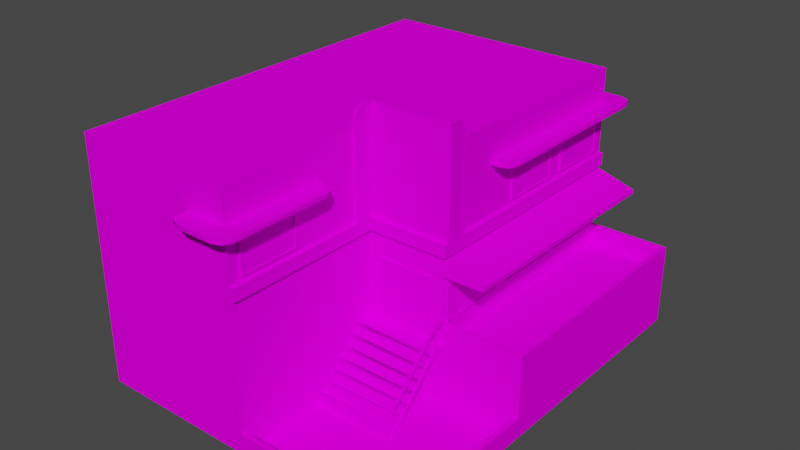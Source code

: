 # Source: house11neon.blend  (saved by Blender 2.92.15; exported with 4.5.12 LTS)
import bpy
from mathutils import Matrix  # noqa: F401  (used for matrix-valued properties, if any)

bpy.ops.wm.read_factory_settings(use_empty=True)
scene = bpy.context.scene
scene.name = 'Scene'

# ---- collections
col_collection = bpy.data.collections.new('Collection'); scene.collection.children.link(col_collection)

# ---- images (referenced by path relative to the original .blend; pixels are not part of the script)
import os
ASSET_DIR = os.environ.get("B2B_ASSET_DIR", "")  # directory of the original .blend (textures are referenced by path, not embedded)
HERE = os.path.dirname(os.path.abspath(__file__))  # packed textures are extracted next to this script under _unpacked/

def load_image(name, relpath, width, height, colorspace="sRGB"):
    """Load a texture the original file referenced (path relative to the .blend, or extracted next to this script)."""
    p = next((c for c in (os.path.join(HERE, relpath), os.path.join(ASSET_DIR, relpath)) if relpath and os.path.exists(c)), "")
    if p:
        img = bpy.data.images.load(p, check_existing=True)
        img.name = name
    else:  # same state as the original file: an image datablock whose file is absent (Cycles renders it pink)
        img = bpy.data.images.new(name, width, height)
        img.source = "FILE"
        img.filepath = "//" + (relpath or name)
    img.colorspace_settings.name = colorspace
    return img
img_miamiatlas_________png = load_image('MiamiAtlas отладка.png', 'MiamiAtlas отладка.png', 1024, 1024, 'sRGB')

# ---- materials (node trees are filled in below, after node groups)
mat_material = bpy.data.materials.new('Material')
mat_material.alpha_threshold = 0.0
mat_material.use_backface_culling = True
mat_material.use_transparent_shadow = False
mat_material.line_color = (0.0, 0.0, 0.0, 1.0)
mat_house11 = bpy.data.materials.new('house11')
mat_house11.use_backface_culling = True
mat_house11.use_transparent_shadow = False

# ---- node groups
ng_auto_smooth = bpy.data.node_groups.new('Auto Smooth', 'GeometryNodeTree')
_s = ng_auto_smooth.interface.new_socket(name='Geometry', in_out='OUTPUT', socket_type='NodeSocketGeometry')
_s = ng_auto_smooth.interface.new_socket(name='Geometry', in_out='INPUT', socket_type='NodeSocketGeometry')
_s = ng_auto_smooth.interface.new_socket(name='Angle', in_out='INPUT', socket_type='NodeSocketFloat')
_s.subtype = 'ANGLE'
_s.min_value = 0.0
_s.max_value = 3.142
ng_auto_smooth.is_modifier = True
_N = ng_auto_smooth.nodes; _L = ng_auto_smooth.links
n0 = _N.new('NodeGroupOutput'); n0.name = 'Group Output'; n0.location = (480, -100)
n1 = _N.new('NodeGroupInput'); n1.name = 'Group Input'; n1.location = (-420, -300)
n2 = _N.new('NodeGroupInput'); n2.name = 'Group Input.001'; n2.location = (-60, -100)
n3 = _N.new('GeometryNodeSetShadeSmooth'); n3.name = 'Set Shade Smooth'; n3.location = (120, -100)
n3.domain = 'EDGE'
n4 = _N.new('GeometryNodeSetShadeSmooth'); n4.name = 'Set Shade Smooth.001'; n4.location = (300, -100)
n5 = _N.new('GeometryNodeInputMeshEdgeAngle'); n5.name = 'Edge Angle'; n5.location = (-420, -220)
n6 = _N.new('GeometryNodeInputEdgeSmooth'); n6.name = 'Is Edge Smooth'; n6.location = (-60, -160)
n7 = _N.new('GeometryNodeInputShadeSmooth'); n7.name = 'Is Face Smooth'; n7.location = (-240, -340)
n8 = _N.new('FunctionNodeBooleanMath'); n8.name = 'Boolean Math'; n8.location = (-60, -220)
n9 = _N.new('FunctionNodeCompare'); n9.name = 'Compare'; n9.location = (-240, -180)
n9.operation = 'LESS_EQUAL'
_L.new(n5.outputs[0], n9.inputs[0])
_L.new(n4.outputs[0], n0.inputs[0])
_L.new(n1.outputs[1], n9.inputs[1])
_L.new(n9.outputs[0], n8.inputs[0])
_L.new(n7.outputs[0], n8.inputs[1])
_L.new(n2.outputs[0], n3.inputs[0])
_L.new(n6.outputs[0], n3.inputs[1])
_L.new(n3.outputs[0], n4.inputs[0])
_L.new(n8.outputs[0], n3.inputs[2])
n0.is_active_output = True

# ---- material node trees
mat_material.use_nodes = True; mat_material.node_tree.nodes.clear()
_N = mat_material.node_tree.nodes; _L = mat_material.node_tree.links
n0 = _N.new('ShaderNodeOutputMaterial'); n0.name = 'Material Output'; n0.location = (300, 300)
n1 = _N.new('ShaderNodeBsdfPrincipled'); n1.name = 'Principled BSDF'; n1.location = (10, 300)
n1.distribution = 'GGX'
n1.subsurface_method = 'BURLEY'
n1.inputs[2].default_value = 0.4
n1.inputs[3].default_value = 1.45
n1.inputs[13].default_value = 0.0
n1.inputs[27].default_value = (0.0, 0.0, 0.0, 1.0)
n1.inputs[28].default_value = 1.0
_L.new(n1.outputs[0], n0.inputs[0])
n0.is_active_output = True
mat_house11.use_nodes = True; mat_house11.node_tree.nodes.clear()
_N = mat_house11.node_tree.nodes; _L = mat_house11.node_tree.links
n0 = _N.new('ShaderNodeBsdfPrincipled'); n0.name = 'Principled BSDF'; n0.location = (10, 300)
n0.distribution = 'GGX'
n0.subsurface_method = 'BURLEY'
n0.inputs[3].default_value = 1.45
n0.inputs[13].default_value = 0.0
n0.inputs[27].default_value = (0.0, 0.0, 0.0, 1.0)
n0.inputs[28].default_value = 1.0
n1 = _N.new('ShaderNodeOutputMaterial'); n1.name = 'Material Output'; n1.location = (300, 300)
n2 = _N.new('ShaderNodeTexImage'); n2.name = 'Image Texture'; n2.location = (-315, 231)
n2.image = img_miamiatlas_________png
_L.new(n0.outputs[0], n1.inputs[0])
_L.new(n2.outputs[0], n0.inputs[0])
n1.is_active_output = True

# ---- world
world_world = bpy.data.worlds.new('World'); scene.world = world_world
world_world.use_nodes = True; world_world.node_tree.nodes.clear()
_N = world_world.node_tree.nodes; _L = world_world.node_tree.links
n0 = _N.new('ShaderNodeOutputWorld'); n0.name = 'World Output'; n0.location = (300, 300)
n1 = _N.new('ShaderNodeBackground'); n1.name = 'Background'; n1.location = (10, 300)
n1.inputs[0].default_value = (0.05088, 0.05088, 0.05088, 1.0)
_L.new(n1.outputs[0], n0.inputs[0])
n0.is_active_output = True
world_world.color = (0.05088, 0.05088, 0.05088)
world_world.use_sun_shadow = False
world_world.sun_shadow_jitter_overblur = 0.0

# ---- meshes
me_cube = bpy.data.meshes.new('Cube')
me_cube.from_pydata([(4.0, 5.245e-07, 4.0), (4.0, 1.5, -2.186e-08), (8.0, 1.5, 4.0), (8.0, 8.742e-07, 4.0), (8.0, 1.5, -2.186e-08), (8.0, 6.994e-07, 2.675e-14), (4.0, 2.623e-07, 10.0), (8.0, 6.12e-07, 10.0), (4.0, 1.5, 10.0), (8.0, 1.5, 10.0), (0.0, -8.742e-08, 10.0), (0.1, 0.0, 4.371e-08), (0.1, -2.186e-08, 1.5), (0.1, 0.5, 1.5), (-7.55e-08, 0.5, 3.775e-08), (-2.782e-08, -2.186e-08, 1.5), (-7.55e-08, 0.5, 1.5), (0.1, -1.093e-07, 2.5), (0.1, 0.5, 2.5), (0.1, -1.311e-07, 4.0), (0.1, 0.5, 4.0), (-2.782e-08, -4.967e-08, 2.5), (-7.55e-08, 0.5, 2.5), (-2.782e-08, -1.311e-07, 4.0), (-7.55e-08, 0.5, 4.0), (4.0, 3.409e-07, 4.371e-08), (4.0, 0.5, 3.775e-08), (4.0, 3.803e-07, 0.1), (4.0, 0.5, 0.1), (0.1, 0.5, 3.775e-08), (0.1, 4.808e-08, 0.1), (0.1, 0.5, 0.1), (2.0, 8.742e-08, 10.0), (2.0, 3.497e-07, 4.0), (4.0, 6.0, 1.748e-07), (8.0, 6.0, 1.748e-07), (8.0, 6.0, 4.0), (8.0, 6.0, 10.0), (4.0, 6.0, 10.0), (2.0, 6.0, 10.0), (-1.59e-07, 1.5, 4.0), (-2.066e-07, 2.0, 4.0), (-1.59e-07, 1.5, 10.0), (-2.066e-07, 2.0, 10.0), (2.0, 1.5, 4.0), (2.0, 2.0, 4.0), (2.0, 1.5, 4.1), (2.0, 2.0, 4.1), (0.1, 1.5, 4.0), (0.1, 2.0, 4.0), (0.1, 1.5, 4.1), (0.1, 2.0, 4.1), (2.0, 1.5, 9.9), (2.0, 2.0, 9.9), (2.0, 1.5, 10.0), (2.0, 2.0, 10.0), (0.1, 1.5, 9.9), (0.1, 2.0, 9.9), (0.1, 1.5, 10.0), (0.1, 2.0, 10.0), (2.0, 2.0, 5.9), (2.0, 3.0, 5.9), (2.0, 3.0, 4.1), (2.0, 2.0, 6.1), (2.0, 2.0, 7.9), (2.0, 3.0, 7.9), (2.0, 3.0, 6.1), (2.0, 2.0, 8.1), (2.0, 3.0, 9.9), (2.0, 3.0, 8.1), (1.95, 2.05, 4.15), (1.95, 2.05, 5.85), (1.95, 2.95, 4.15), (1.95, 2.95, 5.85), (1.95, 2.05, 7.85), (1.95, 2.05, 6.15), (1.95, 2.95, 6.15), (1.95, 2.95, 7.85), (1.95, 2.05, 9.85), (1.95, 2.05, 8.15), (1.95, 2.95, 8.15), (1.95, 2.95, 9.85), (1.95, 2.0, 4.1), (1.95, 2.0, 5.9), (1.95, 3.0, 4.1), (1.95, 3.0, 5.9), (1.95, 2.0, 7.9), (1.95, 2.0, 6.1), (1.95, 3.0, 6.1), (1.95, 3.0, 7.9), (1.95, 2.0, 9.9), (1.95, 2.0, 8.1), (1.95, 3.0, 8.1), (1.95, 3.0, 9.9), (1.975, 2.05, 4.15), (1.975, 2.05, 5.85), (1.975, 2.95, 4.15), (1.975, 2.95, 5.85), (1.975, 2.05, 7.85), (1.975, 2.05, 6.15), (1.975, 2.95, 6.15), (1.975, 2.95, 7.85), (1.975, 2.05, 9.85), (1.975, 2.05, 8.15), (1.975, 2.95, 8.15), (1.975, 2.95, 9.85), (2.0, 3.2, 4.0), (2.0, 3.5, 4.0), (2.0, 3.2, 10.0), (2.0, 3.5, 10.0), (1.0, 3.2, 4.0), (1.0, 3.2, 10.0), (2.0, 3.1, 10.0), (2.0, 3.1, 4.0), (1.0, 3.1, 10.0), (1.0, 3.1, 4.0), (4.0, 4.0, 0.3), (4.0, 4.0, 1.8), (4.0, 5.0, 1.8), (4.0, 5.0, 0.3), (3.95, 4.05, 0.35), (3.95, 4.05, 1.75), (3.95, 4.95, 0.35), (3.95, 4.95, 1.75), (3.95, 4.0, 0.3), (3.95, 4.0, 1.8), (3.95, 5.0, 0.3), (3.95, 5.0, 1.8), (3.975, 4.05, 0.35), (3.975, 4.05, 1.75), (3.975, 4.95, 0.35), (3.975, 4.95, 1.75), (2.0, 4.0, 6.3), (2.0, 4.0, 7.8), (2.0, 5.0, 7.8), (2.0, 5.0, 6.3), (2.0, 4.0, 8.2), (2.0, 4.0, 9.7), (2.0, 5.0, 9.7), (2.0, 5.0, 8.2), (1.95, 4.05, 7.75), (1.95, 4.05, 6.35), (1.95, 4.95, 6.35), (1.95, 4.95, 7.75), (1.95, 4.05, 9.65), (1.95, 4.05, 8.25), (1.95, 4.95, 8.25), (1.95, 4.95, 9.65), (1.95, 4.0, 7.8), (1.95, 4.0, 6.3), (1.95, 5.0, 6.3), (1.95, 5.0, 7.8), (1.95, 4.0, 9.7), (1.95, 4.0, 8.2), (1.95, 5.0, 8.2), (1.95, 5.0, 9.7), (1.975, 4.05, 7.75), (1.975, 4.05, 6.35), (1.975, 4.95, 6.35), (1.975, 4.95, 7.75), (1.975, 4.05, 9.65), (1.975, 4.05, 8.25), (1.975, 4.95, 8.25), (1.975, 4.95, 9.65), (4.0, 5.1, -0.5), (4.0, 5.2, -0.5), (4.0, 5.1, 2.384e-07), (4.0, 5.2, 2.384e-07), (3.5, 5.1, 2.384e-07), (3.5, 5.2, 2.384e-07), (5.0, 5.1, 2.384e-07), (5.0, 5.2, 2.384e-07), (4.0, 5.2, 2.5), (4.0, 5.1, 2.5), (3.5, 5.1, -0.2), (3.8, 5.1, -0.5), (3.588, 5.1, -0.4121), (3.8, 5.2, -0.5), (3.5, 5.2, -0.2), (3.588, 5.2, -0.4121), (4.7, 5.1, -0.5), (5.0, 5.1, -0.2), (4.912, 5.1, -0.4121), (5.0, 5.2, -0.2), (4.7, 5.2, -0.5), (4.912, 5.2, -0.4121), (3.8, 5.1, 2.5), (3.5, 5.1, 2.2), (3.588, 5.1, 2.412), (3.5, 5.2, 2.2), (3.8, 5.2, 2.5), (3.588, 5.2, 2.412), (3.699, 1.5, 4.0), (2.299, 1.5, 4.0), (2.299, 3.0, 4.0), (3.699, 3.0, 4.0), (3.649, 1.55, 3.95), (2.349, 1.55, 3.95), (3.649, 2.95, 3.95), (2.349, 2.95, 3.95), (3.699, 1.5, 3.95), (2.299, 1.5, 3.95), (3.699, 3.0, 3.95), (2.299, 3.0, 3.95), (2.349, 1.55, 3.975), (3.649, 2.95, 3.975), (2.349, 2.95, 3.975), (2.0, 5.1, 10.0), (2.0, 5.2, 10.0), (2.0, 5.1, 10.5), (2.0, 5.2, 10.5), (1.5, 5.1, 10.0), (1.5, 5.2, 10.0), (3.0, 5.1, 10.0), (3.0, 5.2, 10.0), (2.0, 5.1, 5.5), (2.0, 5.2, 5.5), (4.0, 1.5, 3.6), (4.0, 1.4, 3.6), (1.8, 5.1, 10.5), (1.5, 5.1, 10.2), (1.588, 5.1, 10.41), (1.5, 5.2, 10.2), (1.8, 5.2, 10.5), (1.588, 5.2, 10.41), (3.0, 5.1, 10.2), (2.7, 5.1, 10.5), (2.912, 5.1, 10.41), (2.7, 5.2, 10.5), (3.0, 5.2, 10.2), (2.912, 5.2, 10.41), (1.8, 5.2, 5.5), (1.5, 5.2, 5.8), (1.588, 5.2, 5.588), (1.5, 5.1, 5.8), (1.8, 5.1, 5.5), (1.588, 5.1, 5.588), (4.0, 1.4, 4.0), (4.0, 1.5, 4.0), (2.0, 1.4, 3.6), (2.0, 1.5, 3.6), (4.0, 1.3, 3.4), (4.0, 1.2, 3.4), (4.0, 1.2, 3.6), (4.0, 1.3, 3.6), (2.0, 1.2, 3.4), (2.0, 1.3, 3.4), (2.0, 1.2, 3.6), (2.0, 1.3, 3.6), (4.0, 1.1, 3.2), (4.0, 1.0, 3.2), (4.0, 1.0, 3.4), (4.0, 1.1, 3.4), (2.0, 1.0, 3.2), (2.0, 1.1, 3.2), (2.0, 1.0, 3.4), (2.0, 1.1, 3.4), (4.0, 0.9, 3.0), (4.0, 0.8, 3.0), (4.0, 0.8, 3.2), (4.0, 0.9, 3.2), (2.0, 0.8, 3.0), (2.0, 0.9, 3.0), (2.0, 0.8, 3.2), (2.0, 0.9, 3.2), (4.0, 0.7, 2.8), (4.0, 0.6, 2.8), (4.0, 0.6, 3.0), (4.0, 0.7, 3.0), (2.0, 0.6, 2.8), (2.0, 0.7, 2.8), (2.0, 0.6, 3.0), (2.0, 0.7, 3.0), (4.0, 0.5, 2.6), (4.0, 0.4, 2.6), (4.0, 0.4, 2.8), (4.0, 0.5, 2.8), (2.0, 0.4, 2.6), (2.0, 0.5, 2.6), (2.0, 0.4, 2.8), (2.0, 0.5, 2.8), (4.0, 0.3, 2.4), (4.0, 0.2, 2.4), (4.0, 0.2, 2.6), (4.0, 0.3, 2.6), (2.0, 0.2, 2.4), (2.0, 0.3, 2.4), (2.0, 0.2, 2.6), (2.0, 0.3, 2.6), (4.0, 0.1, 2.2), (4.0, 1.788e-07, 2.2), (4.0, 1.788e-07, 2.4), (4.0, 0.1, 2.4), (2.0, 0.0, 2.2), (2.0, 0.1, 2.2), (2.0, 0.0, 2.4), (2.0, 0.1, 2.4), (0.0, 0.0, 0.0), (2.0, -4.371e-09, 2.3), (2.0, 0.1, 2.3), (2.0, 1.4, 3.7), (2.0, 1.5, 3.7), (1.95, 1.5, 3.7), (1.95, 1.4, 3.7), (1.95, -8.742e-09, 2.3), (1.95, 0.1, 2.3), (2.0, 0.6, 2.3), (2.0, 0.7, 2.3), (2.0, 2.0, 3.7), (2.0, 2.1, 3.7), (1.95, 2.1, 3.7), (1.95, 2.0, 3.7), (1.95, 0.6, 2.3), (1.95, 0.7, 2.3), (2.0, 1.4, 4.0), (1.95, 1.5, 4.0), (1.95, 1.4, 4.0), (2.0, 2.1, 4.0), (1.95, 2.1, 4.0), (1.95, 2.0, 4.0), (1.99, 0.05, 2.31), (1.99, 0.65, 2.31), (1.99, 0.05, 2.34), (1.99, 0.65, 2.34), (1.96, 0.05, 2.31), (1.96, 0.65, 2.31), (1.96, 0.05, 2.34), (1.96, 0.65, 2.34), (1.99, 1.45, 3.71), (1.99, 2.05, 3.71), (1.99, 1.45, 3.74), (1.99, 2.05, 3.74), (1.96, 1.45, 3.71), (1.96, 2.05, 3.71), (1.96, 1.45, 3.74), (1.96, 2.05, 3.74), (1.99, 1.1, 3.31), (1.99, 1.7, 3.31), (1.99, 1.1, 3.34), (1.99, 1.7, 3.34), (1.96, 1.1, 3.31), (1.96, 1.7, 3.31), (1.96, 1.1, 3.34), (1.96, 1.7, 3.34), (1.99, 0.4, 2.66), (1.99, 1.0, 2.66), (1.99, 0.4, 2.69), (1.99, 1.0, 2.69), (1.96, 0.4, 2.66), (1.96, 1.0, 2.66), (1.96, 0.4, 2.69), (1.96, 1.0, 2.69), (2.0, 3.6, 4.0), (2.0, 3.9, 4.0), (2.0, 3.6, 4.5), (2.0, 3.9, 4.5), (1.9, 3.6, 4.0), (1.9, 3.9, 4.0), (1.9, 3.6, 4.5), (1.9, 3.9, 4.5), (2.0, 3.6, 3.9), (2.0, 3.9, 3.9), (1.9, 3.9, 3.9), (1.9, 3.6, 3.9), (3.9, 3.6, 3.5), (3.9, 3.9, 3.5), (4.0, 3.6, 3.5), (4.0, 3.9, 3.5), (3.9, 3.6, 0.0), (3.9, 3.9, 0.0), (4.0, 3.6, 0.0), (4.0, 3.9, 0.0), (3.9, 3.6, 4.0), (3.9, 3.9, 4.0), (4.0, 3.6, 4.0), (4.0, 3.9, 4.0), (2.0, 6.0, 4.1), (3.9, 3.6, 3.9), (3.9, 3.9, 3.9), (2.0, 3.9, 10.0), (2.0, 3.6, 10.0), (1.9, 3.6, 10.0), (1.9, 3.9, 10.0), (2.0, 6.0, 4.0), (2.0, 6.0, 4.5), (1.9, 6.0, 4.5), (1.9, 6.0, 4.0), (4.0, 6.0, 3.5), (3.9, 6.0, 3.5), (4.0, 6.0, 4.0), (3.9, 6.0, 4.0), (2.0, 6.5, 4.0), (2.0, 6.5, 4.1), (4.0, 6.5, 4.1), (1.9, 6.5, 4.0), (4.0, 6.0, 4.1), (4.0, 6.5, 4.0), (3.9, 6.5, 4.0), (2.0, 6.5, 4.2), (2.0, 6.2, 4.5), (2.0, 6.412, 4.412), (1.9, 6.2, 4.5), (1.9, 6.5, 4.2), (1.9, 6.412, 4.412), (4.0, 6.2, 3.5), (4.0, 6.5, 3.8), (4.0, 6.412, 3.588), (3.9, 6.5, 3.8), (3.9, 6.2, 3.5), (3.9, 6.412, 3.588), (3.9, 6.5, 4.1), (3.9, 6.0, 4.1), (2.999, 1.55, 3.975), (2.999, 2.95, 3.975), (3.649, 1.55, 3.975), (2.449, 2.85, 3.975), (2.899, 1.65, 3.975), (2.899, 2.85, 3.975), (2.449, 1.65, 3.975), (3.549, 1.65, 3.975), (3.099, 1.65, 3.975), (3.099, 2.85, 3.975), (3.549, 2.85, 3.975), (2.97, 2.0, 3.925), (2.97, 2.2, 3.925), (2.97, 2.0, 3.975), (2.97, 2.2, 3.975), (2.92, 2.0, 3.925), (2.92, 2.2, 3.925), (2.92, 2.0, 3.975), (2.92, 2.2, 3.975), (3.08, 2.0, 3.925), (3.08, 2.2, 3.925), (3.08, 2.0, 3.975), (3.08, 2.2, 3.975), (3.03, 2.0, 3.925), (3.03, 2.2, 3.925), (3.03, 2.0, 3.975), (3.03, 2.2, 3.975), (1.89, 3.6, 3.89), (1.89, 3.65, 3.89), (1.89, 3.6, 10.0), (1.89, 3.65, 10.0), (3.89, 3.6, 3.89), (3.89, 3.65, 3.89), (3.89, 3.6, 2.384e-07), (3.89, 3.65, 2.384e-07), (1.89, 3.85, 4.5), (1.89, 3.9, 4.5), (1.89, 3.85, 10.0), (1.89, 3.9, 10.0), (3.89, 3.85, 3.5), (3.89, 3.9, 3.5), (3.89, 3.85, 2.493e-07), (3.89, 3.9, 2.493e-07), (1.89, 3.85, 4.45), (1.89, 3.9, 4.45), (3.89, 3.85, 3.55), (3.89, 3.9, 3.55), (1.89, 3.9, 4.0), (1.89, 3.85, 4.0), (1.89, 3.9, 4.05), (1.89, 3.85, 4.05), (3.89, 6.45, 3.99), (3.89, 6.5, 3.99), (1.89, 6.45, 3.99), (1.89, 6.5, 3.99), (1.89, 6.5, 4.203), (1.89, 6.203, 4.5), (1.89, 6.413, 4.413), (3.89, 6.203, 3.5), (3.89, 6.5, 3.797), (3.89, 6.413, 3.587), (1.89, 6.153, 4.45), (1.89, 6.45, 4.153), (1.89, 6.363, 4.363), (3.89, 6.45, 3.847), (3.89, 6.153, 3.55), (3.89, 6.363, 3.637), (1.89, 3.9, 3.89), (1.89, 3.85, 3.89), (1.89, 6.0, 4.0), (1.89, 6.0, 4.05), (1.89, 6.05, 4.0), (1.89, 6.05, 4.05), (1.89, 6.0, 3.99), (1.89, 6.05, 3.99), (3.89, 6.05, 3.99), (3.89, 6.05, 3.89), (3.89, 6.0, 3.99), (3.89, 6.0, 3.94), (3.89, 3.9, 3.89), (3.89, 3.85, 3.89), (3.89, 3.9, 3.84), (3.89, 3.85, 3.84), (3.89, 6.0, 3.89), (3.89, 6.0, 3.84), (3.89, 6.05, 3.84)], [], [(8, 9, 37, 38), (25, 1, 4, 5), (5, 4, 2, 3), (0, 238, 1, 25), (3, 2, 9, 7), (7, 9, 8, 6), (54, 8, 38, 39), (40, 23, 10, 42), (54, 44, 40, 42), (44, 33, 23, 40), (32, 54, 42, 10), (11, 29, 13, 12), (12, 13, 16, 15), (15, 16, 14, 297), (297, 14, 29, 11), (16, 13, 29, 14), (17, 18, 20, 19), (23, 24, 22, 21), (21, 22, 18, 17), (24, 20, 18, 22), (27, 28, 31, 30), (11, 29, 26, 25), (31, 28, 26, 29), (6, 8, 54, 32), (238, 0, 33, 44), (4, 1, 34, 35), (389, 36, 35, 34), (36, 389, 38, 37), (38, 389, 383, 39), (44, 54, 39, 383), (2, 4, 35, 36), (238, 44, 383, 389), (1, 238, 389, 34), (9, 2, 36, 37), (48, 49, 59, 58), (58, 59, 43, 42), (42, 43, 41, 40), (40, 41, 49, 48), (43, 59, 49, 41), (46, 47, 51, 50), (48, 49, 45, 44), (51, 47, 45, 49), (54, 55, 59, 58), (56, 57, 53, 52), (59, 55, 53, 57), (47, 62, 61, 60), (63, 66, 65, 64), (67, 69, 68, 53), (72, 70, 94, 96), (74, 77, 101, 98), (81, 80, 104, 105), (69, 67, 91, 92), (61, 62, 84, 85), (67, 53, 90, 91), (65, 66, 88, 89), (60, 61, 85, 83), (68, 69, 92, 93), (64, 65, 89, 86), (62, 47, 82, 84), (53, 68, 93, 90), (47, 60, 83, 82), (66, 63, 87, 88), (63, 64, 86, 87), (71, 70, 82, 83), (72, 73, 85, 84), (73, 71, 83, 85), (70, 72, 84, 82), (74, 75, 87, 86), (76, 77, 89, 88), (77, 74, 86, 89), (75, 76, 88, 87), (78, 79, 91, 90), (80, 81, 93, 92), (81, 78, 90, 93), (79, 80, 92, 91), (94, 95, 97, 96), (99, 98, 101, 100), (103, 102, 105, 104), (78, 81, 105, 102), (70, 71, 95, 94), (76, 75, 99, 100), (75, 74, 98, 99), (80, 79, 103, 104), (73, 72, 96, 97), (79, 78, 102, 103), (77, 76, 100, 101), (71, 73, 97, 95), (108, 109, 111), (111, 109, 107, 110), (110, 107, 106), (111, 110, 115, 114), (112, 114, 115, 113), (110, 106, 113, 115), (108, 111, 114, 112), (122, 120, 128, 130), (118, 119, 126, 127), (117, 118, 127, 125), (119, 116, 124, 126), (116, 117, 125, 124), (121, 120, 124, 125), (122, 123, 127, 126), (123, 121, 125, 127), (120, 122, 126, 124), (128, 129, 131, 130), (120, 121, 129, 128), (123, 122, 130, 131), (121, 123, 131, 129), (140, 143, 159, 156), (147, 146, 162, 163), (139, 136, 153, 154), (136, 137, 152, 153), (134, 135, 150, 151), (138, 139, 154, 155), (133, 134, 151, 148), (137, 138, 155, 152), (135, 132, 149, 150), (132, 133, 148, 149), (140, 141, 149, 148), (142, 143, 151, 150), (143, 140, 148, 151), (141, 142, 150, 149), (144, 145, 153, 152), (146, 147, 155, 154), (147, 144, 152, 155), (145, 146, 154, 153), (157, 156, 159, 158), (161, 160, 163, 162), (144, 147, 163, 160), (142, 141, 157, 158), (141, 140, 156, 157), (146, 145, 161, 162), (145, 144, 160, 161), (143, 142, 158, 159), (175, 177, 165, 164), (169, 167, 165, 177, 179, 178), (168, 169, 178, 174), (164, 165, 184, 180), (165, 167, 171, 183, 185, 184), (181, 183, 171, 170), (169, 168, 187, 189), (167, 169, 189, 191, 190, 172), (173, 172, 190, 186), (177, 175, 176, 179), (179, 176, 174, 178), (166, 168, 174, 176, 175, 164), (180, 184, 185, 182), (182, 185, 183, 181), (166, 164, 180, 182, 181, 170), (189, 187, 188, 191), (191, 188, 186, 190), (168, 166, 173, 186, 188, 187), (198, 196, 414, 205), (194, 195, 202, 203), (193, 194, 203, 201), (195, 192, 200, 202), (192, 193, 201, 200), (197, 196, 200, 201), (198, 199, 203, 202), (199, 197, 201, 203), (196, 198, 202, 200), (419, 420, 421, 422), (196, 197, 204, 414), (199, 198, 205, 206), (197, 199, 206, 204), (220, 222, 212, 211), (222, 224, 223, 210, 208, 212), (209, 210, 223, 219), (210, 209, 226, 228), (213, 214, 229, 225), (208, 210, 228, 230, 229, 214), (212, 208, 216, 231, 233, 232), (207, 211, 234, 236, 235, 215), (235, 231, 216, 215), (222, 220, 221, 224), (224, 221, 219, 223), (209, 219, 221, 220, 211, 207), (228, 226, 227, 230), (230, 227, 225, 229), (209, 207, 213, 225, 227, 226), (231, 235, 236, 233), (233, 236, 234, 232), (211, 212, 232, 234), (314, 44, 240, 239), (239, 240, 217, 218), (237, 314, 239, 218), (44, 238, 217, 240), (247, 248, 246, 245), (245, 246, 241, 242), (243, 247, 245, 242), (248, 244, 241, 246), (247, 243, 244, 248), (255, 256, 254, 253), (253, 254, 249, 250), (251, 255, 253, 250), (256, 252, 249, 254), (255, 251, 252, 256), (263, 264, 262, 261), (261, 262, 257, 258), (259, 263, 261, 258), (264, 260, 257, 262), (263, 259, 260, 264), (271, 272, 270, 269), (269, 270, 265, 266), (267, 271, 269, 266), (272, 268, 265, 270), (271, 267, 268, 272), (279, 280, 278, 277), (277, 278, 273, 274), (275, 279, 277, 274), (280, 276, 273, 278), (279, 275, 276, 280), (287, 288, 286, 285), (285, 286, 281, 282), (283, 287, 285, 282), (288, 284, 281, 286), (287, 283, 284, 288), (295, 296, 294, 293), (293, 294, 289, 290), (0, 25, 297, 23), (296, 292, 289, 294), (295, 291, 292, 296), (300, 298, 299, 301), (303, 302, 305, 304), (298, 300, 303, 304), (301, 299, 305, 302), (308, 309, 317, 45), (299, 298, 304, 305), (308, 306, 307, 309), (311, 310, 313, 312), (306, 308, 311, 312), (309, 307, 313, 310), (307, 306, 312, 313), (309, 310, 318, 317), (326, 327, 325, 324), (322, 323, 327, 326), (303, 300, 314, 316), (302, 303, 316, 315), (320, 321, 323, 322), (301, 302, 315, 44), (311, 308, 45, 319), (310, 311, 319, 318), (324, 325, 321, 320), (334, 335, 333, 332), (330, 331, 335, 334), (328, 329, 331, 330), (332, 333, 329, 328), (342, 343, 341, 340), (338, 339, 343, 342), (336, 337, 339, 338), (340, 341, 337, 336), (350, 351, 349, 348), (346, 347, 351, 350), (344, 345, 347, 346), (348, 349, 345, 344), (358, 359, 357, 356), (357, 353, 361, 362), (354, 358, 356, 352), (357, 359, 385, 386), (363, 362, 361, 360), (356, 357, 362, 363), (352, 356, 363, 360), (368, 369, 371, 370), (366, 364, 368, 370), (364, 365, 369, 368), (365, 367, 371, 369), (364, 366, 374, 372), (365, 364, 372, 373), (365, 373, 390, 388), (352, 360, 377, 372), (361, 353, 373, 378), (360, 361, 378, 377), (380, 379, 382, 381), (359, 358, 381, 382), (358, 354, 380, 381), (355, 359, 382, 379), (383, 386, 394, 391), (390, 389, 396, 397), (353, 357, 386, 383), (373, 375, 389, 390), (367, 365, 388, 387), (359, 355, 384, 385), (385, 384, 399, 401), (389, 387, 404, 406, 405, 396), (386, 385, 401, 403, 402, 394), (397, 391, 392, 410), (405, 407, 397, 396), (387, 388, 408, 404), (402, 398, 391, 394), (388, 390, 397, 407, 409, 408), (397, 390, 383, 391), (398, 402, 403, 400), (400, 403, 401, 399), (404, 408, 409, 406), (406, 409, 407, 405), (384, 383, 391, 398, 400, 399), (389, 396, 393, 395), (396, 397, 410, 393), (395, 393, 410, 411), (411, 410, 392, 376), (416, 418, 415, 417), (416, 417, 413, 412), (415, 418, 204, 206), (417, 415, 206, 413), (418, 416, 412, 204), (421, 420, 412, 413), (420, 419, 414, 412), (422, 421, 413, 205), (419, 422, 205, 414), (423, 424, 426, 425), (429, 430, 428, 427), (427, 428, 424, 423), (425, 429, 427, 423), (430, 426, 424, 428), (431, 432, 434, 433), (437, 438, 436, 435), (431, 435, 436, 432), (432, 436, 438, 434), (433, 437, 435, 431), (440, 439, 441, 442), (439, 440, 444, 443), (443, 444, 446, 445), (448, 447, 449, 450), (451, 452, 454, 453), (447, 448, 456, 455), (452, 451, 457, 458), (462, 461, 459, 460), (471, 476, 463, 464), (452, 458, 477, 470), (456, 448, 468, 473), (463, 465, 466, 464), (467, 474, 475, 469), (469, 475, 473, 468), (476, 471, 472, 478), (478, 472, 470, 477), (474, 467, 466, 465), (460, 459, 479, 480), (459, 461, 482, 481), (481, 482, 484, 483), (481, 483, 486, 485), (485, 486, 487, 489), (489, 487, 488, 495), (489, 495, 490), (480, 479, 491, 492), (492, 491, 493, 494), (493, 491, 495, 496), (495, 488, 497, 496)])
me_cube.polygons.foreach_set('use_smooth', [0, 0, 0, 0, 0, 0, 0, 0, 0, 0, 0, 0, 0, 0, 0, 0, 0, 0, 0, 0, 0, 0, 0, 0, 0, 0, 0, 0, 0, 0, 0, 0, 0, 0, 0, 0, 0, 0, 0, 0, 0, 0, 0, 0, 0, 0, 0, 0, 0, 0, 0, 0, 0, 0, 0, 0, 0, 0, 0, 0, 0, 0, 0, 0, 0, 0, 0, 0, 0, 0, 0, 0, 0, 0, 0, 0, 0, 0, 0, 0, 0, 0, 0, 0, 0, 0, 0, 0, 0, 0, 0, 0, 0, 0, 0, 0, 0, 0, 0, 0, 0, 0, 0, 0, 0, 0, 0, 0, 0, 0, 0, 0, 0, 0, 0, 0, 0, 0, 0, 0, 0, 0, 0, 0, 0, 0, 0, 0, 0, 0, 0, 0, 0, 1, 0, 1, 1, 0, 1, 1, 0, 1, 1, 1, 0, 1, 1, 0, 1, 1, 0, 0, 0, 0, 0, 0, 0, 0, 0, 0, 0, 0, 0, 0, 1, 0, 1, 1, 0, 0, 0, 0, 1, 1, 1, 0, 1, 0, 0, 1, 1, 1, 0, 0, 0, 0, 0, 0, 0, 0, 0, 0, 0, 0, 0, 0, 0, 0, 0, 0, 0, 0, 0, 0, 0, 0, 0, 0, 0, 0, 0, 0, 0, 0, 0, 0, 0, 0, 0, 0, 0, 0, 0, 0, 0, 0, 0, 0, 0, 0, 0, 0, 0, 0, 0, 0, 0, 0, 0, 0, 0, 0, 0, 0, 0, 0, 0, 0, 0, 0, 0, 0, 0, 0, 0, 0, 0, 0, 0, 0, 0, 0, 0, 0, 0, 0, 0, 0, 0, 0, 0, 0, 0, 0, 0, 0, 0, 0, 0, 0, 0, 1, 0, 0, 0, 1, 1, 1, 0, 0, 1, 1, 1, 1, 0, 0, 0, 0, 0, 0, 0, 0, 0, 0, 0, 0, 0, 0, 0, 0, 0, 0, 0, 0, 0, 0, 0, 0, 0, 0, 0, 0, 0, 0, 0, 0, 0, 0, 0, 0, 0, 0, 0, 0, 0, 0, 0, 0, 0, 0, 0, 0, 0, 0, 0, 0])
me_cube.polygons.foreach_set('material_index', [1, 1, 1, 1, 1, 1, 1, 1, 1, 1, 1, 1, 1, 1, 1, 1, 1, 1, 1, 1, 1, 1, 1, 1, 1, 1, 1, 1, 1, 1, 1, 1, 1, 1, 1, 1, 1, 1, 1, 1, 1, 1, 1, 1, 1, 1, 1, 1, 1, 1, 1, 1, 1, 1, 1, 1, 1, 1, 1, 1, 1, 1, 1, 1, 1, 1, 1, 1, 1, 1, 1, 1, 1, 1, 1, 1, 1, 1, 1, 1, 1, 1, 1, 1, 1, 1, 1, 1, 1, 1, 1, 1, 1, 1, 1, 1, 1, 1, 1, 1, 1, 1, 1, 1, 1, 1, 1, 1, 1, 1, 1, 1, 1, 1, 1, 1, 1, 1, 1, 1, 1, 1, 1, 1, 1, 1, 1, 1, 1, 1, 1, 1, 1, 1, 1, 1, 1, 1, 1, 1, 1, 1, 1, 1, 1, 1, 1, 1, 1, 1, 1, 1, 1, 1, 1, 1, 1, 1, 1, 1, 1, 1, 1, 1, 1, 1, 1, 1, 1, 1, 1, 1, 1, 1, 1, 1, 1, 1, 1, 1, 1, 1, 1, 1, 1, 1, 1, 1, 1, 1, 1, 1, 1, 1, 1, 1, 1, 1, 1, 1, 1, 1, 1, 1, 1, 1, 1, 1, 1, 1, 1, 1, 1, 1, 1, 1, 1, 1, 1, 1, 1, 1, 1, 1, 1, 1, 1, 1, 1, 1, 1, 1, 1, 1, 1, 1, 1, 1, 1, 1, 1, 1, 1, 1, 1, 1, 1, 1, 1, 1, 1, 1, 1, 1, 1, 1, 1, 1, 1, 1, 1, 1, 1, 1, 1, 1, 1, 1, 1, 1, 1, 1, 1, 1, 1, 1, 1, 1, 1, 1, 1, 1, 1, 1, 1, 1, 1, 1, 1, 1, 1, 1, 1, 1, 1, 1, 1, 1, 1, 1, 1, 1, 1, 1, 1, 1, 1, 1, 1, 1, 1, 1, 1, 1, 1, 1, 1, 1, 1, 1, 1, 1, 1, 1, 1, 1, 1, 1, 1, 1, 1, 1, 1, 1, 1, 1, 1, 1, 1, 1, 1, 1, 1, 1, 1, 1])
_uv = me_cube.uv_layers.new(name='UVMap')
_uv.uv.foreach_set('vector', [0.4318, 0.377, 0.4318, 0.3219, 0.4318, 0.3219, 0.4318, 0.377, 0.3768, 0.432, 0.4318, 0.432, 0.4318, 0.487, 0.3768, 0.487, 0.3768, 0.2669, 0.4318, 0.2669, 0.4318, 0.3219, 0.3768, 0.3219, 0.3768, 0.377, 0.4318, 0.377, 0.4318, 0.432, 0.3768, 0.432, 0.3768, 0.3219, 0.4318, 0.3219, 0.4318, 0.3219, 0.3768, 0.3219, 0.3768, 0.3219, 0.4318, 0.3219, 0.4318, 0.377, 0.3768, 0.377, 0.4318, 0.377, 0.4318, 0.377, 0.4318, 0.377, 0.4318, 0.377, 0.4318, 0.377, 0.3768, 0.377, 0.3768, 0.377, 0.4318, 0.377, 0.5897, 0.5292, 0.5897, 0.7144, 0.5279, 0.7144, 0.5279, 0.5292, 0.4318, 0.377, 0.3768, 0.377, 0.3768, 0.377, 0.4318, 0.377, 0.3768, 0.377, 0.4318, 0.377, 0.4318, 0.377, 0.3768, 0.377, 0.2968, 0.285, 0.3412, 0.285, 0.3412, 0.3294, 0.2968, 0.3294, 0.2968, 0.3294, 0.3412, 0.3294, 0.3412, 0.3737, 0.2968, 0.3737, 0.2968, 0.3737, 0.3412, 0.3737, 0.3412, 0.4181, 0.2968, 0.4181, 0.2968, 0.4181, 0.3412, 0.4181, 0.3412, 0.4624, 0.2968, 0.4624, 0.3412, 0.3737, 0.3855, 0.3737, 0.3855, 0.4181, 0.3412, 0.4181, 0.2968, 0.285, 0.3412, 0.285, 0.3412, 0.3294, 0.2968, 0.3294, 0.2968, 0.3737, 0.3412, 0.3737, 0.3412, 0.4181, 0.2968, 0.4181, 0.2968, 0.4181, 0.3412, 0.4181, 0.3412, 0.4624, 0.2968, 0.4624, 0.3412, 0.3737, 0.3855, 0.3737, 0.3855, 0.4181, 0.3412, 0.4181, 0.2968, 0.3294, 0.3412, 0.3294, 0.3412, 0.3737, 0.2968, 0.3737, 0.2968, 0.4181, 0.3412, 0.4181, 0.3412, 0.4624, 0.2968, 0.4624, 0.3412, 0.3737, 0.3855, 0.3737, 0.3855, 0.4181, 0.3412, 0.4181, 0.3768, 0.377, 0.4318, 0.377, 0.4318, 0.377, 0.3768, 0.377, 0.4318, 0.377, 0.3768, 0.377, 0.3768, 0.377, 0.4318, 0.377, 0.4318, 0.487, 0.4318, 0.432, 0.4318, 0.432, 0.4318, 0.487, 0.7562, 0.7582, 0.9938, 0.7582, 0.9938, 0.9957, 0.7562, 0.9957, 0.9938, 0.7582, 0.7562, 0.7582, 0.7562, 0.7582, 0.9938, 0.7582, 0.7562, 0.7582, 0.7562, 0.7582, 0.7562, 0.7582, 0.7562, 0.7582, 0.4318, 0.377, 0.4318, 0.377, 0.4318, 0.377, 0.4318, 0.377, 0.4318, 0.3219, 0.4318, 0.2669, 0.4318, 0.2669, 0.4318, 0.3219, 0.4318, 0.377, 0.4318, 0.377, 0.4318, 0.377, 0.4318, 0.377, 0.4318, 0.432, 0.4318, 0.377, 0.4318, 0.377, 0.4318, 0.432, 0.4318, 0.3219, 0.4318, 0.3219, 0.4318, 0.3219, 0.4318, 0.3219, 0.3168, 0.2894, 0.402, 0.2894, 0.402, 0.3746, 0.3168, 0.3746, 0.312, 0.2958, 0.3592, 0.2958, 0.3592, 0.343, 0.312, 0.343, 0.312, 0.343, 0.3592, 0.343, 0.3592, 0.3902, 0.312, 0.3902, 0.312, 0.3902, 0.3592, 0.3902, 0.3592, 0.4374, 0.312, 0.4374, 0.3592, 0.343, 0.4064, 0.343, 0.4064, 0.3902, 0.3592, 0.3902, 0.312, 0.2958, 0.3592, 0.2958, 0.3592, 0.343, 0.312, 0.343, 0.312, 0.3902, 0.3592, 0.3902, 0.3592, 0.4374, 0.312, 0.4374, 0.3592, 0.343, 0.4064, 0.343, 0.4064, 0.3902, 0.3592, 0.3902, 0.312, 0.2958, 0.3592, 0.2958, 0.3592, 0.343, 0.312, 0.343, 0.312, 0.3902, 0.3592, 0.3902, 0.3592, 0.4374, 0.312, 0.4374, 0.3592, 0.343, 0.4064, 0.343, 0.4064, 0.3902, 0.3592, 0.3902, 0.5808, 0.6408, 0.6088, 0.6408, 0.6088, 0.6911, 0.5808, 0.6911, 0.6088, 0.5904, 0.6368, 0.5904, 0.6368, 0.6408, 0.6088, 0.6408, 0.6368, 0.5904, 0.6647, 0.5904, 0.6647, 0.6408, 0.6368, 0.6408, 0.6508, 0.5512, 0.6508, 0.5764, 0.6501, 0.5764, 0.6501, 0.5512, 0.6452, 0.5764, 0.6452, 0.5512, 0.6459, 0.5512, 0.6459, 0.5764, 0.678, 0.6799, 0.678, 0.6324, 0.6787, 0.6324, 0.6787, 0.6799, 0.6354, 0.5512, 0.6354, 0.5792, 0.634, 0.5792, 0.634, 0.5512, 0.5752, 0.6435, 0.5752, 0.5932, 0.5766, 0.5932, 0.5766, 0.6435, 0.6675, 0.6324, 0.6675, 0.6827, 0.6661, 0.6827, 0.6661, 0.6324, 0.5766, 0.6435, 0.5766, 0.5932, 0.578, 0.5932, 0.578, 0.6435, 0.6284, 0.5792, 0.6284, 0.5512, 0.6298, 0.5512, 0.6298, 0.5792, 0.6675, 0.6827, 0.6675, 0.6324, 0.6689, 0.6324, 0.6689, 0.6827, 0.6298, 0.5792, 0.6298, 0.5512, 0.6312, 0.5512, 0.6312, 0.5792, 0.6326, 0.5512, 0.6326, 0.5792, 0.6312, 0.5792, 0.6312, 0.5512, 0.6256, 0.5512, 0.6256, 0.5792, 0.6242, 0.5792, 0.6242, 0.5512, 0.5794, 0.5932, 0.5794, 0.6435, 0.578, 0.6435, 0.578, 0.5932, 0.6368, 0.5512, 0.6368, 0.5792, 0.6354, 0.5792, 0.6354, 0.5512, 0.6661, 0.6324, 0.6661, 0.6827, 0.6647, 0.6827, 0.6647, 0.6324, 0.5682, 0.6421, 0.5682, 0.5946, 0.5696, 0.5932, 0.5696, 0.6435, 0.543, 0.5946, 0.543, 0.6421, 0.5416, 0.6435, 0.5416, 0.5932, 0.543, 0.6421, 0.5682, 0.6421, 0.5696, 0.6435, 0.5416, 0.6435, 0.5682, 0.5946, 0.543, 0.5946, 0.5416, 0.5932, 0.5696, 0.5932, 0.6074, 0.6394, 0.6074, 0.5918, 0.6088, 0.5904, 0.6088, 0.6408, 0.5822, 0.5918, 0.5822, 0.6394, 0.5808, 0.6408, 0.5808, 0.5904, 0.5822, 0.6394, 0.6074, 0.6394, 0.6088, 0.6408, 0.5808, 0.6408, 0.6074, 0.5918, 0.5822, 0.5918, 0.5808, 0.5904, 0.6088, 0.5904, 0.6102, 0.6421, 0.6102, 0.6897, 0.6088, 0.6911, 0.6088, 0.6408, 0.6354, 0.6897, 0.6354, 0.6421, 0.6368, 0.6408, 0.6368, 0.6911, 0.6354, 0.6421, 0.6102, 0.6421, 0.6088, 0.6408, 0.6368, 0.6408, 0.6102, 0.6897, 0.6354, 0.6897, 0.6368, 0.6911, 0.6088, 0.6911, 0.25, 0.25, 7.275e-05, 0.25, 7.275e-05, 7.275e-05, 0.25, 7.317e-05, 0.25, 0.25, 7.275e-05, 0.25, 7.275e-05, 7.275e-05, 0.25, 7.317e-05, 0.25, 7.275e-05, 0.25, 0.25, 7.275e-05, 0.25, 7.303e-05, 7.275e-05, 0.648, 0.5764, 0.648, 0.5512, 0.6487, 0.5512, 0.6487, 0.5764, 0.6773, 0.6324, 0.6773, 0.6799, 0.6766, 0.6799, 0.6766, 0.6324, 0.6501, 0.5512, 0.6501, 0.5764, 0.6494, 0.5764, 0.6494, 0.5512, 0.6766, 0.6324, 0.6766, 0.6799, 0.6759, 0.6799, 0.6759, 0.6324, 0.6494, 0.5512, 0.6494, 0.5764, 0.6487, 0.5764, 0.6487, 0.5512, 0.5794, 0.6408, 0.5794, 0.5932, 0.5801, 0.5932, 0.5801, 0.6408, 0.5801, 0.6408, 0.5801, 0.6883, 0.5794, 0.6883, 0.5794, 0.6408, 0.6773, 0.6799, 0.6773, 0.6324, 0.678, 0.6324, 0.678, 0.6799, 0.6459, 0.5764, 0.6459, 0.5512, 0.6466, 0.5512, 0.6466, 0.5764, 0.8145, 0.5495, 0.8648, 0.5998, 0.8145, 0.5998, 0.8145, 0.5998, 0.8648, 0.5998, 0.8648, 0.6502, 0.8145, 0.6502, 0.8145, 0.6502, 0.8648, 0.7005, 0.8145, 0.7005, 0.8145, 0.5998, 0.8145, 0.6502, 0.8145, 0.6502, 0.8145, 0.5998, 0.7641, 0.5998, 0.8145, 0.5998, 0.8145, 0.6502, 0.7641, 0.6502, 0.8145, 0.6502, 0.8145, 0.7005, 0.8145, 0.7005, 0.8145, 0.6502, 0.8145, 0.5495, 0.8145, 0.5998, 0.8145, 0.5998, 0.8145, 0.5495, 0.6452, 0.5512, 0.6452, 0.5764, 0.6445, 0.5764, 0.6445, 0.5512, 0.6717, 0.6743, 0.6717, 0.6324, 0.6731, 0.6324, 0.6731, 0.6743, 0.62, 0.5792, 0.62, 0.5512, 0.6214, 0.5512, 0.6214, 0.5792, 0.634, 0.5512, 0.634, 0.5792, 0.6326, 0.5792, 0.6326, 0.5512, 0.6703, 0.6324, 0.6703, 0.6743, 0.6689, 0.6743, 0.6689, 0.6324, 0.5682, 0.6841, 0.5682, 0.6449, 0.5696, 0.6435, 0.5696, 0.6855, 0.543, 0.6449, 0.543, 0.6841, 0.5416, 0.6855, 0.5416, 0.6435, 0.543, 0.6841, 0.5682, 0.6841, 0.5696, 0.6855, 0.5416, 0.6855, 0.5682, 0.6449, 0.543, 0.6449, 0.5416, 0.6435, 0.5696, 0.6435, 8.017e-05, 0.25, 8.017e-05, 8.017e-05, 0.25, 8.017e-05, 0.25, 0.25, 0.6403, 0.5512, 0.6403, 0.5904, 0.6396, 0.5904, 0.6396, 0.5512, 0.6368, 0.5904, 0.6368, 0.5512, 0.6375, 0.5512, 0.6375, 0.5904, 0.6438, 0.5764, 0.6438, 0.5512, 0.6445, 0.5512, 0.6445, 0.5764, 0.6466, 0.5764, 0.6466, 0.5512, 0.6473, 0.5512, 0.6473, 0.5764, 0.641, 0.5904, 0.641, 0.5512, 0.6417, 0.5512, 0.6417, 0.5904, 0.627, 0.5512, 0.627, 0.5792, 0.6256, 0.5792, 0.6256, 0.5512, 0.578, 0.6435, 0.578, 0.6855, 0.5766, 0.6855, 0.5766, 0.6435, 0.578, 0.6855, 0.578, 0.6435, 0.5794, 0.6435, 0.5794, 0.6855, 0.6745, 0.6743, 0.6745, 0.6324, 0.6759, 0.6324, 0.6759, 0.6743, 0.6214, 0.5792, 0.6214, 0.5512, 0.6228, 0.5512, 0.6228, 0.5792, 0.6228, 0.5792, 0.6228, 0.5512, 0.6242, 0.5512, 0.6242, 0.5792, 0.6284, 0.5512, 0.6284, 0.5792, 0.627, 0.5792, 0.627, 0.5512, 0.5766, 0.6435, 0.5766, 0.6855, 0.5752, 0.6855, 0.5752, 0.6435, 0.6634, 0.6813, 0.6634, 0.6421, 0.6647, 0.6408, 0.6647, 0.6827, 0.6382, 0.6421, 0.6382, 0.6813, 0.6368, 0.6827, 0.6368, 0.6408, 0.6382, 0.6813, 0.6634, 0.6813, 0.6647, 0.6827, 0.6368, 0.6827, 0.6634, 0.6421, 0.6382, 0.6421, 0.6368, 0.6408, 0.6647, 0.6408, 0.6913, 0.631, 0.6913, 0.5918, 0.6927, 0.5904, 0.6927, 0.6324, 0.6661, 0.5918, 0.6661, 0.631, 0.6647, 0.6324, 0.6647, 0.5904, 0.6661, 0.631, 0.6913, 0.631, 0.6927, 0.6324, 0.6647, 0.6324, 0.6913, 0.5918, 0.6661, 0.5918, 0.6647, 0.5904, 0.6927, 0.5904, 0.25, 8.017e-05, 0.25, 0.25, 8.017e-05, 0.25, 8.051e-05, 8.051e-05, 0.25, 0.25, 8.017e-05, 0.25, 8.017e-05, 8.017e-05, 0.25, 8.119e-05, 0.6473, 0.5764, 0.6473, 0.5512, 0.648, 0.5512, 0.648, 0.5764, 0.6515, 0.5512, 0.6515, 0.5764, 0.6508, 0.5764, 0.6508, 0.5512, 0.6396, 0.5512, 0.6396, 0.5904, 0.6389, 0.5904, 0.6389, 0.5512, 0.6522, 0.5512, 0.6522, 0.5764, 0.6515, 0.5764, 0.6515, 0.5512, 0.6424, 0.5512, 0.6424, 0.5904, 0.6417, 0.5904, 0.6417, 0.5512, 0.6382, 0.5904, 0.6382, 0.5512, 0.6389, 0.5512, 0.6389, 0.5904, 0.8552, 0.6244, 0.8564, 0.6244, 0.8564, 0.6267, 0.8552, 0.6267, 0.8481, 0.5746, 0.854, 0.5746, 0.854, 0.5805, 0.8516, 0.5805, 0.8491, 0.5795, 0.8481, 0.577, 0.854, 0.5971, 0.8528, 0.5971, 0.8528, 0.5948, 0.854, 0.5948, 0.8552, 0.6267, 0.8564, 0.6267, 0.8564, 0.635, 0.8552, 0.635, 0.854, 0.5805, 0.854, 0.5746, 0.8657, 0.5746, 0.8657, 0.577, 0.8647, 0.5795, 0.8622, 0.5805, 0.8551, 0.5878, 0.8563, 0.5878, 0.8563, 0.5902, 0.8551, 0.5902, 0.8528, 0.5971, 0.854, 0.5971, 0.854, 0.623, 0.8528, 0.623, 0.854, 0.5746, 0.8481, 0.5746, 0.8481, 0.5487, 0.8491, 0.5462, 0.8516, 0.5452, 0.854, 0.5452, 0.8516, 0.6335, 0.8528, 0.6335, 0.8528, 0.6358, 0.8516, 0.6358, 0.8564, 0.6244, 0.8552, 0.6244, 0.8552, 0.6219, 0.8564, 0.6219, 0.8528, 0.5923, 0.854, 0.5923, 0.854, 0.5948, 0.8528, 0.5948, 0.8022, 0.6229, 0.7963, 0.6229, 0.7963, 0.6205, 0.7973, 0.618, 0.7998, 0.617, 0.8022, 0.617, 0.8552, 0.635, 0.8564, 0.635, 0.8564, 0.6375, 0.8552, 0.6375, 0.8551, 0.5854, 0.8563, 0.5854, 0.8563, 0.5878, 0.8551, 0.5878, 0.8022, 0.6229, 0.8022, 0.617, 0.8104, 0.617, 0.8129, 0.618, 0.8139, 0.6205, 0.8139, 0.6229, 0.8528, 0.623, 0.854, 0.623, 0.854, 0.6255, 0.8528, 0.6255, 0.8528, 0.6384, 0.8516, 0.6384, 0.8516, 0.6358, 0.8528, 0.6358, 0.7963, 0.6229, 0.8022, 0.6229, 0.8022, 0.6523, 0.7998, 0.6523, 0.7973, 0.6513, 0.7963, 0.6488, 0.641, 0.5512, 0.641, 0.5904, 0.6403, 0.5904, 0.6403, 0.5512, 0.6186, 0.5904, 0.6186, 0.5512, 0.62, 0.5512, 0.62, 0.5904, 0.6731, 0.6743, 0.6731, 0.6324, 0.6745, 0.6324, 0.6745, 0.6743, 0.6717, 0.6324, 0.6717, 0.6743, 0.6703, 0.6743, 0.6703, 0.6324, 0.6172, 0.5904, 0.6172, 0.5512, 0.6186, 0.5512, 0.6186, 0.5904, 0.543, 0.5918, 0.5794, 0.5918, 0.5808, 0.5932, 0.5416, 0.5932, 0.5794, 0.5526, 0.543, 0.5526, 0.5416, 0.5512, 0.5808, 0.5512, 0.543, 0.5526, 0.543, 0.5918, 0.5416, 0.5932, 0.5416, 0.5512, 0.5794, 0.5918, 0.5794, 0.5526, 0.5808, 0.5512, 0.5808, 0.5932, 0.25, 6.163e-05, 0.25, 0.25, 6.123e-05, 0.25, 6.143e-05, 6.123e-05, 0.6438, 0.5512, 0.6438, 0.5876, 0.6431, 0.5876, 0.6431, 0.5512, 0.6431, 0.5512, 0.6431, 0.5876, 0.6424, 0.5876, 0.6424, 0.5512, 0.6382, 0.5512, 0.6382, 0.5904, 0.6375, 0.5904, 0.6375, 0.5512, 0.8504, 0.6466, 0.8493, 0.6466, 0.8493, 0.6442, 0.8504, 0.6442, 0.8316, 0.6476, 0.8306, 0.6501, 0.8281, 0.6511, 0.8257, 0.6511, 0.8257, 0.6453, 0.8316, 0.6453, 0.854, 0.6326, 0.8551, 0.6326, 0.8551, 0.6349, 0.854, 0.6349, 0.8551, 0.6326, 0.854, 0.6326, 0.854, 0.6243, 0.8551, 0.6243, 0.8528, 0.6255, 0.854, 0.6255, 0.854, 0.6279, 0.8528, 0.6279, 0.8257, 0.6453, 0.8257, 0.6511, 0.8175, 0.6511, 0.815, 0.6501, 0.8139, 0.6476, 0.8139, 0.6453, 0.8316, 0.6453, 0.8257, 0.6453, 0.8257, 0.5923, 0.8281, 0.5923, 0.8306, 0.5933, 0.8316, 0.5958, 0.8375, 0.6453, 0.8316, 0.6453, 0.8316, 0.5958, 0.8326, 0.5933, 0.8351, 0.5923, 0.8375, 0.5923, 0.854, 0.583, 0.8551, 0.583, 0.8552, 0.5854, 0.854, 0.5854, 0.8493, 0.6466, 0.8504, 0.6466, 0.8504, 0.6491, 0.8493, 0.6491, 0.8552, 0.6374, 0.854, 0.6375, 0.854, 0.6349, 0.8551, 0.6349, 0.8375, 0.6511, 0.8351, 0.6511, 0.8326, 0.6501, 0.8316, 0.6476, 0.8316, 0.6453, 0.8375, 0.6453, 0.8551, 0.6243, 0.854, 0.6243, 0.854, 0.6219, 0.8552, 0.6219, 0.854, 0.6304, 0.8528, 0.6304, 0.8528, 0.6279, 0.854, 0.6279, 0.8375, 0.6511, 0.8375, 0.6453, 0.8493, 0.6453, 0.8493, 0.6476, 0.8482, 0.6501, 0.8457, 0.6511, 0.8551, 0.583, 0.854, 0.583, 0.854, 0.5805, 0.8552, 0.5805, 0.8493, 0.5923, 0.8504, 0.5923, 0.8504, 0.5948, 0.8493, 0.5948, 0.8504, 0.6442, 0.8493, 0.6442, 0.8493, 0.5948, 0.8504, 0.5948, 0.3162, 0.6286, 0.3219, 0.6286, 0.3219, 0.6514, 0.3162, 0.6514, 0.4645, 0.6286, 0.4588, 0.6286, 0.4588, 0.5145, 0.4645, 0.5145, 0.2876, 0.6286, 0.2876, 0.5145, 0.3104, 0.5145, 0.3104, 0.6286, 0.2876, 0.5145, 0.2876, 0.6286, 0.2648, 0.6286, 0.2648, 0.5145, 0.3276, 0.64, 0.3219, 0.64, 0.3219, 0.6286, 0.3276, 0.6286, 0.4702, 0.6286, 0.4645, 0.6286, 0.4645, 0.5145, 0.4702, 0.5145, 0.3561, 0.6286, 0.3561, 0.5145, 0.3675, 0.5145, 0.3675, 0.6286, 0.3675, 0.6286, 0.3675, 0.5145, 0.3789, 0.5145, 0.3789, 0.6286, 0.5752, 0.5932, 0.5752, 0.6491, 0.5724, 0.6491, 0.5724, 0.5932, 0.3618, 0.64, 0.3561, 0.64, 0.3561, 0.6286, 0.3618, 0.6286, 0.4702, 0.5145, 0.4759, 0.5145, 0.4759, 0.6286, 0.4702, 0.6286, 0.4131, 0.6286, 0.4131, 0.5145, 0.4245, 0.5145, 0.4245, 0.6286, 0.4245, 0.6286, 0.4245, 0.5145, 0.436, 0.5145, 0.436, 0.6286, 0.4816, 0.6286, 0.4816, 0.5145, 0.4873, 0.5145, 0.4873, 0.6286, 0.3333, 0.64, 0.3276, 0.64, 0.3276, 0.6286, 0.3333, 0.6286, 0.2933, 0.7427, 0.2876, 0.7427, 0.2876, 0.6286, 0.2933, 0.6286, 0.4017, 0.6286, 0.4017, 0.5145, 0.4131, 0.5145, 0.4131, 0.6286, 0.3903, 0.6286, 0.3903, 0.5145, 0.4017, 0.5145, 0.4017, 0.6286, 0.2876, 0.6286, 0.2876, 0.7427, 0.2819, 0.7427, 0.2819, 0.6286, 0.3561, 0.64, 0.3504, 0.64, 0.3504, 0.6286, 0.3561, 0.6286, 0.2819, 0.7427, 0.2762, 0.7427, 0.2762, 0.6286, 0.2819, 0.6286, 0.3104, 0.6286, 0.3104, 0.5145, 0.3219, 0.5145, 0.3219, 0.6286, 0.4474, 0.6286, 0.4474, 0.5145, 0.4588, 0.5145, 0.4588, 0.6286, 0.3047, 0.6286, 0.3047, 0.7427, 0.299, 0.7427, 0.299, 0.6286, 0.339, 0.64, 0.3333, 0.64, 0.3333, 0.6286, 0.339, 0.6286, 0.2762, 0.7427, 0.2705, 0.7427, 0.2705, 0.6286, 0.2762, 0.6286, 0.436, 0.6286, 0.436, 0.5145, 0.4474, 0.5145, 0.4474, 0.6286, 0.3219, 0.6286, 0.3219, 0.5145, 0.3333, 0.5145, 0.3333, 0.6286, 0.3104, 0.6286, 0.3104, 0.7427, 0.3047, 0.7427, 0.3047, 0.6286, 0.3447, 0.64, 0.339, 0.64, 0.339, 0.6286, 0.3447, 0.6286, 0.493, 0.6286, 0.4873, 0.6286, 0.4873, 0.5145, 0.493, 0.5145, 0.3789, 0.6286, 0.3789, 0.5145, 0.3903, 0.5145, 0.3903, 0.6286, 0.3447, 0.6286, 0.3447, 0.5145, 0.3561, 0.5145, 0.3561, 0.6286, 0.299, 0.6286, 0.299, 0.7427, 0.2933, 0.7427, 0.2933, 0.6286, 0.3504, 0.64, 0.3447, 0.64, 0.3447, 0.6286, 0.3504, 0.6286, 0.2705, 0.7427, 0.2648, 0.7427, 0.2648, 0.6286, 0.2705, 0.6286, 0.7132, 0.7144, 0.5279, 0.7144, 0.5279, 0.5292, 0.7132, 0.5292, 0.3333, 0.6286, 0.3333, 0.5145, 0.3447, 0.5145, 0.3447, 0.6286, 0.3162, 0.6286, 0.3162, 0.7427, 0.3104, 0.7427, 0.3104, 0.6286, 0.5378, 0.6194, 0.5378, 0.6461, 0.5645, 0.6461, 0.5645, 0.6194, 0.5378, 0.6194, 0.5645, 0.6194, 0.5645, 0.6461, 0.5378, 0.6461, 0.5378, 0.6461, 0.5378, 0.6194, 0.5378, 0.6194, 0.5378, 0.6461, 0.5645, 0.6194, 0.5645, 0.6461, 0.5645, 0.6461, 0.5645, 0.6194, 0.5378, 0.6194, 0.5645, 0.6194, 0.5645, 0.6194, 0.5378, 0.6194, 0.5645, 0.6461, 0.5378, 0.6461, 0.5378, 0.6461, 0.5645, 0.6461, 0.5378, 0.6194, 0.5378, 0.6461, 0.5645, 0.6461, 0.5645, 0.6194, 0.5378, 0.6194, 0.5645, 0.6194, 0.5645, 0.6461, 0.5378, 0.6461, 0.5378, 0.6461, 0.5378, 0.6194, 0.5378, 0.6194, 0.5378, 0.6461, 0.5645, 0.6194, 0.5645, 0.6461, 0.5645, 0.6461, 0.5645, 0.6194, 0.5645, 0.6461, 0.5378, 0.6461, 0.5378, 0.6461, 0.5645, 0.6461, 0.5645, 0.6194, 0.5645, 0.6194, 0.5645, 0.6194, 0.5645, 0.6194, 0.5378, 0.5658, 0.5645, 0.5658, 0.5645, 0.5926, 0.5378, 0.5926, 0.5378, 0.5926, 0.5645, 0.5926, 0.5645, 0.6194, 0.5378, 0.6194, 0.5378, 0.6194, 0.5378, 0.6194, 0.5378, 0.6194, 0.5378, 0.6194, 0.5645, 0.6194, 0.5378, 0.6194, 0.5378, 0.6194, 0.5645, 0.6194, 0.5378, 0.6194, 0.5645, 0.6194, 0.5645, 0.6461, 0.5378, 0.6461, 0.5645, 0.6194, 0.5645, 0.6194, 0.5645, 0.6194, 0.5645, 0.6194, 0.5378, 0.6194, 0.5378, 0.6194, 0.5378, 0.6194, 0.5378, 0.6194, 0.5645, 0.6194, 0.5378, 0.6194, 0.5378, 0.6194, 0.5645, 0.6194, 0.5378, 0.6461, 0.5645, 0.6461, 0.5645, 0.6729, 0.5378, 0.6729, 0.5378, 0.5658, 0.5645, 0.5658, 0.5645, 0.5926, 0.5378, 0.5926, 0.5378, 0.5926, 0.5645, 0.5926, 0.5645, 0.6194, 0.5378, 0.6194, 0.5378, 0.6194, 0.5645, 0.6194, 0.5645, 0.6461, 0.5378, 0.6461, 0.5378, 0.6461, 0.5645, 0.6461, 0.5645, 0.6729, 0.5378, 0.6729, 0.5378, 0.5658, 0.5645, 0.5658, 0.5645, 0.5926, 0.5378, 0.5926, 0.5378, 0.5926, 0.5645, 0.5926, 0.5645, 0.6194, 0.5378, 0.6194, 0.5378, 0.6194, 0.5645, 0.6194, 0.5645, 0.6461, 0.5378, 0.6461, 0.5378, 0.6461, 0.5645, 0.6461, 0.5645, 0.6729, 0.5378, 0.6729, 0.5378, 0.5658, 0.5645, 0.5658, 0.5645, 0.5926, 0.5378, 0.5926, 0.5378, 0.5926, 0.5645, 0.5926, 0.5645, 0.6194, 0.5378, 0.6194, 0.5378, 0.6194, 0.5645, 0.6194, 0.5645, 0.6461, 0.5378, 0.6461, 0.5378, 0.6461, 0.5645, 0.6461, 0.5645, 0.6729, 0.5378, 0.6729, 0.7904, 0.5523, 0.7869, 0.5523, 0.7869, 0.5464, 0.7904, 0.5464, 0.8564, 0.6158, 0.8564, 0.6146, 0.8575, 0.6146, 0.8575, 0.6158, 0.8128, 0.6099, 0.8139, 0.6099, 0.8139, 0.6158, 0.8128, 0.6158, 0.7869, 0.5464, 0.7869, 0.5523, 0.7622, 0.5523, 0.7622, 0.5464, 0.7858, 0.617, 0.7894, 0.617, 0.7894, 0.6182, 0.7858, 0.6182, 0.7904, 0.5464, 0.7869, 0.5464, 0.7869, 0.5452, 0.7904, 0.5452, 0.8128, 0.6158, 0.8139, 0.6158, 0.8139, 0.617, 0.8128, 0.617, 0.8481, 0.5911, 0.8481, 0.5876, 0.8493, 0.5876, 0.8493, 0.5911, 0.8516, 0.6335, 0.8504, 0.6335, 0.8504, 0.5923, 0.8516, 0.5923, 0.8481, 0.5864, 0.8445, 0.5864, 0.8445, 0.5452, 0.8481, 0.5452, 0.8528, 0.6335, 0.8516, 0.6335, 0.8516, 0.5923, 0.8528, 0.5923, 0.8504, 0.6335, 0.8516, 0.6335, 0.8516, 0.6394, 0.8504, 0.6394, 0.8445, 0.5864, 0.8481, 0.5864, 0.8481, 0.5923, 0.8445, 0.5923, 0.8445, 0.5864, 0.8445, 0.5923, 0.8198, 0.5923, 0.8198, 0.5864, 0.8128, 0.6158, 0.8128, 0.617, 0.7904, 0.617, 0.7904, 0.6158, 0.8575, 0.6146, 0.8564, 0.6146, 0.8564, 0.5923, 0.8575, 0.5923, 0.7858, 0.6182, 0.7894, 0.6182, 0.7894, 0.6405, 0.7858, 0.6405, 0.8504, 0.5876, 0.8504, 0.5911, 0.8493, 0.5911, 0.8493, 0.5876, 0.7869, 0.5523, 0.7904, 0.5523, 0.7904, 0.617, 0.7869, 0.617, 0.8139, 0.6099, 0.8128, 0.6099, 0.8128, 0.5452, 0.8139, 0.5452, 0.8657, 0.5452, 0.8669, 0.5452, 0.8669, 0.6099, 0.8657, 0.6099, 0.7786, 0.6417, 0.7798, 0.6417, 0.7798, 0.6476, 0.7786, 0.6476, 0.5724, 0.6072, 0.5696, 0.6072, 0.5696, 0.5932, 0.5724, 0.5932, 0.7786, 0.617, 0.7798, 0.617, 0.7798, 0.6417, 0.7786, 0.6417, 0.5724, 0.6659, 0.5696, 0.6659, 0.5696, 0.6072, 0.5724, 0.6072, 0.8552, 0.5923, 0.8564, 0.5923, 0.8564, 0.617, 0.8552, 0.617, 0.8552, 0.6219, 0.854, 0.6219, 0.854, 0.5972, 0.8551, 0.5972, 0.8551, 0.5972, 0.854, 0.5972, 0.854, 0.5948, 0.8551, 0.5948, 0.8481, 0.5864, 0.8481, 0.5805, 0.8504, 0.5805, 0.8529, 0.5815, 0.854, 0.584, 0.854, 0.5864, 0.7622, 0.5464, 0.7622, 0.5523, 0.7598, 0.5523, 0.7573, 0.5512, 0.7563, 0.5487, 0.7563, 0.5464, 0.7847, 0.6394, 0.7847, 0.617, 0.7858, 0.617, 0.7858, 0.6394, 0.7823, 0.6405, 0.7823, 0.6394, 0.7847, 0.6394, 0.7847, 0.6405, 0.8552, 0.617, 0.8564, 0.617, 0.8563, 0.6193, 0.8552, 0.6193, 0.8551, 0.5877, 0.854, 0.5877, 0.854, 0.5854, 0.8551, 0.5854, 0.8198, 0.5864, 0.8198, 0.5923, 0.8139, 0.5923, 0.8139, 0.5899, 0.815, 0.5874, 0.8175, 0.5864, 0.7563, 0.6476, 0.7563, 0.6417, 0.7786, 0.6417, 0.7786, 0.6476, 0.854, 0.5877, 0.8551, 0.5877, 0.8551, 0.5902, 0.854, 0.5902, 0.854, 0.5923, 0.8552, 0.5923, 0.8551, 0.5948, 0.854, 0.5948, 0.8552, 0.6193, 0.8563, 0.6193, 0.8564, 0.6219, 0.8552, 0.6219, 0.7798, 0.6405, 0.7798, 0.6394, 0.7823, 0.6394, 0.7823, 0.6405, 0.8563, 0.6453, 0.8504, 0.6453, 0.8504, 0.6394, 0.8528, 0.6394, 0.8553, 0.6404, 0.8563, 0.6429, 0.8481, 0.5864, 0.854, 0.5864, 0.854, 0.5876, 0.8481, 0.5876, 0.7847, 0.6405, 0.7847, 0.6394, 0.7858, 0.6394, 0.7858, 0.6405, 0.7904, 0.617, 0.7963, 0.617, 0.7963, 0.6182, 0.7904, 0.6182, 0.7904, 0.6182, 0.7963, 0.6182, 0.7963, 0.6405, 0.7904, 0.6405, 0.25, 0.25, 6.123e-05, 0.25, 6.163e-05, 6.123e-05, 0.25, 6.143e-05, 0.5962, 0.8747, 0.5962, 0.8411, 0.599, 0.8383, 0.599, 0.8775, 0.5836, 0.8411, 0.5836, 0.8747, 0.5808, 0.8775, 0.5808, 0.8383, 0.5962, 0.8411, 0.5836, 0.8411, 0.5808, 0.8383, 0.599, 0.8383, 0.5836, 0.8747, 0.5962, 0.8747, 0.599, 0.8775, 0.5808, 0.8775, 0.6018, 0.8411, 0.6018, 0.8747, 0.599, 0.8775, 0.599, 0.8383, 0.6018, 0.8747, 0.6144, 0.8747, 0.6172, 0.8775, 0.599, 0.8775, 0.6144, 0.8411, 0.6018, 0.8411, 0.599, 0.8383, 0.6172, 0.8383, 0.6144, 0.8747, 0.6144, 0.8411, 0.6172, 0.8383, 0.6172, 0.8775, 0.6027, 0.5262, 0.6392, 0.5262, 0.6392, 0.5627, 0.6027, 0.5627, 0.6027, 0.5992, 0.6392, 0.5992, 0.6392, 0.6357, 0.6027, 0.6357, 0.6027, 0.6357, 0.6392, 0.6357, 0.6392, 0.6723, 0.6027, 0.6723, 0.5661, 0.5992, 0.6027, 0.5992, 0.6027, 0.6357, 0.5661, 0.6357, 0.6392, 0.5992, 0.6757, 0.5992, 0.6757, 0.6357, 0.6392, 0.6357, 0.6027, 0.5262, 0.6392, 0.5262, 0.6392, 0.5627, 0.6027, 0.5627, 0.6027, 0.5992, 0.6392, 0.5992, 0.6392, 0.6357, 0.6027, 0.6357, 0.6027, 0.5262, 0.6027, 0.6357, 0.6392, 0.6357, 0.6392, 0.5262, 0.6392, 0.5262, 0.6392, 0.6357, 0.6392, 0.5992, 0.6392, 0.5627, 0.6027, 0.5627, 0.6027, 0.5992, 0.6027, 0.6357, 0.6027, 0.5262, 0.7869, 0.0425, 0.7904, 0.0425, 0.7904, 0.1072, 0.7869, 0.1072, 0.7904, 0.0425, 0.7869, 0.0425, 0.7869, 0.0425, 0.7904, 0.0425, 0.7904, 0.0425, 0.7869, 0.0425, 0.7869, 0.0425, 0.7904, 0.0425, 0.7869, 0.0425, 0.7904, 0.0425, 0.7904, 0.1072, 0.7869, 0.1072, 0.7904, 0.0425, 0.7869, 0.0425, 0.7869, 0.0425, 0.7904, 0.0425, 0.7904, 0.0425, 0.7869, 0.0425, 0.7869, 0.0425, 0.7904, 0.0425, 0.7869, 0.0425, 0.7904, 0.0425, 0.7904, 0.0425, 0.7869, 0.0425, 0.7904, 0.0425, 0.7869, 0.0425, 0.7869, 0.0425, 0.7904, 0.0425, 0.7869, 0.0425, 0.7869, 0.0425, 0.7869, 0.0425, 0.7869, 0.0425, 0.7869, 0.0425, 0.7869, 0.0425, 0.7869, 0.0425, 0.7869, 0.0425, 0.7869, 0.0425, 0.7869, 0.0425, 0.7869, 0.0425, 0.7869, 0.0425, 0.7869, 0.0425, 0.7869, 0.0425, 0.7869, 0.0425, 0.7869, 0.0425, 0.7869, 0.0425, 0.7869, 0.0425, 0.7869, 0.0425, 0.7869, 0.0425, 0.7869, 0.0425, 0.7869, 0.0425, 0.7869, 0.0425, 0.7869, 0.0425, 0.7869, 0.0425, 0.7869, 0.0425, 0.7869, 0.0425, 0.7869, 0.0425, 0.7869, 0.0425, 0.7869, 0.0425, 0.7869, 0.0425, 0.7869, 0.0425, 0.7869, 0.0425, 0.7869, 0.0425, 0.7869, 0.0425, 0.7869, 0.0425, 0.7904, 0.0425, 0.7869, 0.0425, 0.7869, 0.0425, 0.7904, 0.0425, 0.7869, 0.0425, 0.7869, 0.0425, 0.7869, 0.0425, 0.7869, 0.0425, 0.7869, 0.0425, 0.7869, 0.0425, 0.7869, 0.0425, 0.7869, 0.0425, 0.7869, 0.0425, 0.7869, 0.0425, 0.7869, 0.0425, 0.7869, 0.0425, 0.7869, 0.0425, 0.7869, 0.0425, 0.7869, 0.0425, 0.7869, 0.0425, 0.7869, 0.0425, 0.7869, 0.0425, 0.7869, 0.0425, 0.7869, 0.0425, 0.7869, 0.0425, 0.7869, 0.0425, 0.7869, 0.0425, 0.7904, 0.0425, 0.7869, 0.0425, 0.7869, 0.0425, 0.7904, 0.0425, 0.7904, 0.0425, 0.7869, 0.0425, 0.7869, 0.0425, 0.7904, 0.0425, 0.7869, 0.0425, 0.7869, 0.0425, 0.7869, 0.0425, 0.7869, 0.0425, 0.7869, 0.0425, 0.7869, 0.0425, 0.7869, 0.0425, 0.7869, 0.0425])
me_cube.materials.append(mat_material)
me_cube.materials.append(mat_house11)
me_cube.use_remesh_preserve_volume = False
me_cube.use_remesh_preserve_attributes = False
me_cube.use_mirror_vertex_groups = False
me_cube.update()

# ---- objects
ob_house11 = bpy.data.objects.new('house11', me_cube)

# ---- transforms, parenting, visibility, modifiers, constraints
ob_house11.location = (0.0, 0.0, 0.0)
ob_house11.rotation_euler = (-1.571, -3.142, 0.0)
ob_house11.lock_rotations_4d = False
ob_house11.empty_display_type = 'ARROWS'
ob_house11.lineart.crease_threshold = 0.0
_m = ob_house11.modifiers.new('Auto Smooth', 'NODES')
_m.node_group = ng_auto_smooth
_gi = [s.identifier for s in ng_auto_smooth.interface.items_tree if s.item_type == 'SOCKET' and s.in_out == 'INPUT']
_m[_gi[1]] = 1.047  # Angle

# ---- collection membership
col_collection.objects.link(ob_house11)

# ---- scene / render settings (as saved in the file)
scene.frame_start = 1; scene.frame_end = 250; scene.frame_set(1)
scene.render.engine = 'BLENDER_EEVEE_NEXT'
scene.cycles.use_denoising = False
scene.cycles.samples = 128
scene.cycles.sampling_pattern = 'TABULATED_SOBOL'
scene.cycles.use_adaptive_sampling = False
scene.cycles.use_light_tree = False
scene.view_settings.view_transform = 'Filmic'
bpy.context.view_layer.update()

# ---- added for rendering (the .blend has no active camera and no usable light): camera, sun
cam_auto = bpy.data.cameras.new('AutoCamera')
cam_auto.lens = 50.0
cam_auto.sensor_width = 36.0
cam_auto.clip_end = 1000.0
ob_auto_camera = bpy.data.objects.new('AutoCamera', cam_auto)
scene.collection.objects.link(ob_auto_camera)
ob_auto_camera.location = (9.94759, -11.7371, 14.4081)
ob_auto_camera.rotation_euler = (1.09748, -7.21219e-08, 0.694738)
scene.camera = ob_auto_camera
light_auto_sun = bpy.data.lights.new('AutoSun', 'SUN')
light_auto_sun.energy = 3.0
light_auto_sun.angle = 0.0523599
ob_auto_sun = bpy.data.objects.new('AutoSun', light_auto_sun)
scene.collection.objects.link(ob_auto_sun)
ob_auto_sun.rotation_euler = (0.872665, 0.174533, 0.523599)
bpy.context.view_layer.update()
